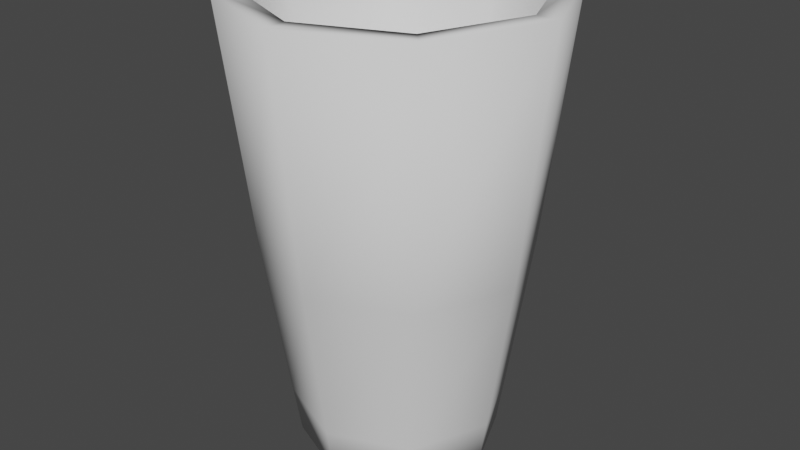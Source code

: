 # Source: cup.blend  (saved by Blender 2.80.75; exported with 4.5.12 LTS)
import bpy
from mathutils import Matrix  # noqa: F401  (used for matrix-valued properties, if any)

bpy.ops.wm.read_factory_settings(use_empty=True)
scene = bpy.context.scene
scene.name = 'Scene'

# ---- collections
col_collection = bpy.data.collections.new('Collection'); scene.collection.children.link(col_collection)

# ---- world
world_world = bpy.data.worlds.new('World'); scene.world = world_world
world_world.use_nodes = True; world_world.node_tree.nodes.clear()
_N = world_world.node_tree.nodes; _L = world_world.node_tree.links
n0 = _N.new('ShaderNodeOutputWorld'); n0.name = 'World Output'; n0.location = (300, 300)
n1 = _N.new('ShaderNodeBackground'); n1.name = 'Background'; n1.location = (10, 300)
n1.inputs[0].default_value = (0.05088, 0.05088, 0.05088, 1.0)
_L.new(n1.outputs[0], n0.inputs[0])
n0.is_active_output = True
world_world.color = (0.05088, 0.05088, 0.05088)
world_world.use_sun_shadow = False
world_world.sun_shadow_jitter_overblur = 0.0

# ---- meshes
me_cylinder = bpy.data.meshes.new('Cylinder')
me_cylinder.from_pydata([(4.052e-09, 0.4153, 0.04992), (5.382e-09, 0.447, 0.2519), (0.2936, 0.2936, 0.04992), (0.3161, 0.3161, 0.2519), (0.4153, -1.815e-08, 0.04992), (0.447, -1.954e-08, 0.2519), (0.2936, -0.2936, 0.04992), (0.3161, -0.3161, 0.2519), (-3.225e-08, -0.4153, 0.04992), (-3.369e-08, -0.447, 0.2519), (-0.2936, -0.2936, 0.04992), (-0.3161, -0.3161, 0.2519), (-0.4153, 4.952e-09, 0.04992), (-0.447, 5.33e-09, 0.2519), (-0.2936, 0.2936, 0.04992), (-0.3161, 0.3161, 0.2519), (0.386, 0.386, 0.9123), (5.092e-09, 0.5459, 0.9123), (0.5459, -2.534e-08, 0.9123), (0.386, -0.386, 0.9123), (-4.263e-08, -0.5459, 0.9123), (-0.386, -0.386, 0.9123), (-0.5459, 5.028e-09, 0.9123), (-0.386, 0.386, 0.9123), (4.508e-09, 0.4621, 0.004778), (5.989e-09, 0.4974, 0.2295), (0.3268, 0.3268, 0.004778), (0.3517, 0.3517, 0.2295), (0.4621, -2.02e-08, 0.004778), (0.4974, -2.174e-08, 0.2295), (0.3268, -0.3268, 0.004778), (0.3517, -0.3517, 0.2295), (-3.589e-08, -0.4621, 0.004778), (-3.749e-08, -0.4974, 0.2295), (-0.3268, -0.3268, 0.004778), (-0.3517, -0.3517, 0.2295), (-0.4621, 5.511e-09, 0.004778), (-0.4974, 5.931e-09, 0.2295), (-0.3268, 0.3268, 0.004778), (-0.3517, 0.3517, 0.2295), (0.4295, 0.4295, 0.9644), (5.666e-09, 0.6074, 0.9644), (0.6074, -2.82e-08, 0.9644), (0.4295, -0.4295, 0.9644), (-4.744e-08, -0.6074, 0.9644), (-0.4295, -0.4295, 0.9644), (-0.6074, 5.595e-09, 0.9644), (-0.4295, 0.4295, 0.9644), (0.5218, 0.5218, 2.108), (3.933e-09, 0.7379, 2.108), (0.7379, -3.717e-08, 2.108), (0.5218, -0.5218, 2.108), (-6.058e-08, -0.7379, 2.108), (-0.5218, -0.5218, 2.108), (-0.7379, 3.89e-09, 2.108), (-0.5218, 0.5218, 2.108), (-0.4479, -0.4479, 2.108), (-0.6334, 3.884e-09, 2.108), (-5.145e-08, -0.6334, 2.108), (0.6334, -3.136e-08, 2.108), (0.4479, 0.4479, 2.108), (0.4479, -0.4479, 2.108), (-0.4479, 0.4479, 2.108), (3.929e-09, 0.6334, 2.108)], [], [(0, 2, 3, 1), (2, 4, 5, 3), (4, 6, 7, 5), (6, 8, 9, 7), (8, 10, 11, 9), (10, 12, 13, 11), (9, 20, 19, 7), (12, 14, 15, 13), (14, 0, 1, 15), (0, 14, 12, 10, 8, 6, 4, 2), (16, 60, 63, 17), (15, 23, 22, 13), (5, 18, 16, 3), (11, 21, 20, 9), (1, 17, 23, 15), (3, 16, 17, 1), (7, 19, 18, 5), (13, 22, 21, 11), (17, 63, 62, 23), (22, 57, 56, 21), (20, 58, 61, 19), (18, 59, 60, 16), (23, 62, 57, 22), (21, 56, 58, 20), (19, 61, 59, 18), (24, 25, 27, 26), (26, 27, 29, 28), (28, 29, 31, 30), (30, 31, 33, 32), (32, 33, 35, 34), (34, 35, 37, 36), (33, 31, 43, 44), (36, 37, 39, 38), (38, 39, 25, 24), (24, 26, 28, 30, 32, 34, 36, 38), (40, 41, 49, 48), (39, 37, 46, 47), (29, 27, 40, 42), (35, 33, 44, 45), (25, 39, 47, 41), (27, 25, 41, 40), (31, 29, 42, 43), (37, 35, 45, 46), (48, 49, 55, 54, 57, 62, 63, 60, 59, 50), (41, 47, 55, 49), (46, 45, 53, 54), (44, 43, 51, 52), (42, 40, 48, 50), (47, 46, 54, 55), (45, 44, 52, 53), (43, 42, 50, 51), (50, 59, 61, 58, 56, 57, 54, 53, 52, 51)])
me_cylinder.polygons.foreach_set('use_smooth', [True] * 52)
_uv = me_cylinder.uv_layers.new(name='UVMap')
_uv.uv.foreach_set('vector', [1.0, 0.5, 0.875, 0.5, 0.875, 1.0, 1.0, 1.0, 0.875, 0.5, 0.75, 0.5, 0.75, 1.0, 0.875, 1.0, 0.75, 0.5, 0.625, 0.5, 0.625, 1.0, 0.75, 1.0, 0.625, 0.5, 0.5, 0.5, 0.5, 1.0, 0.625, 1.0, 0.5, 0.5, 0.375, 0.5, 0.375, 1.0, 0.5, 1.0, 0.375, 0.5, 0.25, 0.5, 0.25, 1.0, 0.375, 1.0, 0.5, 1.0, 0.5, 1.0, 0.625, 1.0, 0.625, 1.0, 0.25, 0.5, 0.125, 0.5, 0.125, 1.0, 0.25, 1.0, 0.125, 0.5, 0.0, 0.5, 0.0, 1.0, 0.125, 1.0, 0.75, 0.49, 0.5803, 0.4197, 0.51, 0.25, 0.5803, 0.08029, 0.75, 0.01, 0.9197, 0.08029, 0.99, 0.25, 0.9197, 0.4197, 0.875, 1.0, 0.875, 1.0, 1.0, 1.0, 1.0, 1.0, 0.125, 1.0, 0.125, 1.0, 0.25, 1.0, 0.25, 1.0, 0.75, 1.0, 0.75, 1.0, 0.875, 1.0, 0.875, 1.0, 0.375, 1.0, 0.375, 1.0, 0.5, 1.0, 0.5, 1.0, 0.0, 1.0, 0.0, 1.0, 0.125, 1.0, 0.125, 1.0, 0.875, 1.0, 0.875, 1.0, 1.0, 1.0, 1.0, 1.0, 0.625, 1.0, 0.625, 1.0, 0.75, 1.0, 0.75, 1.0, 0.25, 1.0, 0.25, 1.0, 0.375, 1.0, 0.375, 1.0, 0.0, 1.0, 0.0, 1.0, 0.125, 1.0, 0.125, 1.0, 0.25, 1.0, 0.25, 1.0, 0.375, 1.0, 0.375, 1.0, 0.5, 1.0, 0.5, 1.0, 0.625, 1.0, 0.625, 1.0, 0.75, 1.0, 0.75, 1.0, 0.875, 1.0, 0.875, 1.0, 0.125, 1.0, 0.125, 1.0, 0.25, 1.0, 0.25, 1.0, 0.375, 1.0, 0.375, 1.0, 0.5, 1.0, 0.5, 1.0, 0.625, 1.0, 0.625, 1.0, 0.75, 1.0, 0.75, 1.0, 1.0, 0.5, 1.0, 1.0, 0.875, 1.0, 0.875, 0.5, 0.875, 0.5, 0.875, 1.0, 0.75, 1.0, 0.75, 0.5, 0.75, 0.5, 0.75, 1.0, 0.625, 1.0, 0.625, 0.5, 0.625, 0.5, 0.625, 1.0, 0.5, 1.0, 0.5, 0.5, 0.5, 0.5, 0.5, 1.0, 0.375, 1.0, 0.375, 0.5, 0.375, 0.5, 0.375, 1.0, 0.25, 1.0, 0.25, 0.5, 0.5, 1.0, 0.625, 1.0, 0.625, 1.0, 0.5, 1.0, 0.25, 0.5, 0.25, 1.0, 0.125, 1.0, 0.125, 0.5, 0.125, 0.5, 0.125, 1.0, 0.0, 1.0, 0.0, 0.5, 0.75, 0.49, 0.9197, 0.4197, 0.99, 0.25, 0.9197, 0.08029, 0.75, 0.01, 0.5803, 0.08029, 0.51, 0.25, 0.5803, 0.4197, 0.875, 1.0, 1.0, 1.0, 1.0, 1.0, 0.875, 1.0, 0.125, 1.0, 0.25, 1.0, 0.25, 1.0, 0.125, 1.0, 0.75, 1.0, 0.875, 1.0, 0.875, 1.0, 0.75, 1.0, 0.375, 1.0, 0.5, 1.0, 0.5, 1.0, 0.375, 1.0, 0.0, 1.0, 0.125, 1.0, 0.125, 1.0, 0.0, 1.0, 0.875, 1.0, 1.0, 1.0, 1.0, 1.0, 0.875, 1.0, 0.625, 1.0, 0.75, 1.0, 0.75, 1.0, 0.625, 1.0, 0.25, 1.0, 0.375, 1.0, 0.375, 1.0, 0.25, 1.0, 0.4197, 0.4197, 0.25, 0.49, 0.08029, 0.4197, 0.01, 0.25, 0.04399, 0.25, 0.1043, 0.3957, 0.25, 0.456, 0.3957, 0.3957, 0.456, 0.25, 0.49, 0.25, 0.0, 1.0, 0.125, 1.0, 0.125, 1.0, 0.0, 1.0, 0.25, 1.0, 0.375, 1.0, 0.375, 1.0, 0.25, 1.0, 0.5, 1.0, 0.625, 1.0, 0.625, 1.0, 0.5, 1.0, 0.75, 1.0, 0.875, 1.0, 0.875, 1.0, 0.75, 1.0, 0.125, 1.0, 0.25, 1.0, 0.25, 1.0, 0.125, 1.0, 0.375, 1.0, 0.5, 1.0, 0.5, 1.0, 0.375, 1.0, 0.625, 1.0, 0.75, 1.0, 0.75, 1.0, 0.625, 1.0, 0.49, 0.25, 0.456, 0.25, 0.3957, 0.1043, 0.25, 0.04399, 0.1043, 0.1043, 0.04399, 0.25, 0.01, 0.25, 0.08029, 0.08029, 0.25, 0.01, 0.4197, 0.08029])
me_cylinder.use_remesh_preserve_volume = False
me_cylinder.use_remesh_preserve_attributes = False
me_cylinder.use_mirror_vertex_groups = False
me_cylinder.update()

# ---- objects
ob_cylinder = bpy.data.objects.new('Cylinder', me_cylinder)

# ---- transforms, parenting, visibility, modifiers, constraints
ob_cylinder.location = (0.0, 0.0, 0.0)
ob_cylinder.lineart.crease_threshold = 0.0

# ---- collection membership
col_collection.objects.link(ob_cylinder)

# ---- scene / render settings (as saved in the file)
scene.frame_start = 1; scene.frame_end = 250; scene.frame_set(1)
scene.render.engine = 'BLENDER_EEVEE_NEXT'
scene.cycles.use_denoising = False
scene.cycles.samples = 128
scene.cycles.sampling_pattern = 'TABULATED_SOBOL'
scene.cycles.use_adaptive_sampling = False
scene.cycles.use_light_tree = False
scene.view_settings.view_transform = 'Filmic'
bpy.context.view_layer.update()

# ---- added for rendering (the .blend has no active camera and no usable light): camera, sun
cam_auto = bpy.data.cameras.new('AutoCamera')
cam_auto.lens = 50.0
cam_auto.sensor_width = 36.0
cam_auto.clip_end = 1000.0
ob_auto_camera = bpy.data.objects.new('AutoCamera', cam_auto)
scene.collection.objects.link(ob_auto_camera)
ob_auto_camera.location = (2.74123, -3.28947, 3.24915)
ob_auto_camera.rotation_euler = (1.09748, -7.21219e-08, 0.694738)
scene.camera = ob_auto_camera
light_auto_sun = bpy.data.lights.new('AutoSun', 'SUN')
light_auto_sun.energy = 3.0
light_auto_sun.angle = 0.0523599
ob_auto_sun = bpy.data.objects.new('AutoSun', light_auto_sun)
scene.collection.objects.link(ob_auto_sun)
ob_auto_sun.rotation_euler = (0.872665, 0.174533, 0.523599)
bpy.context.view_layer.update()
